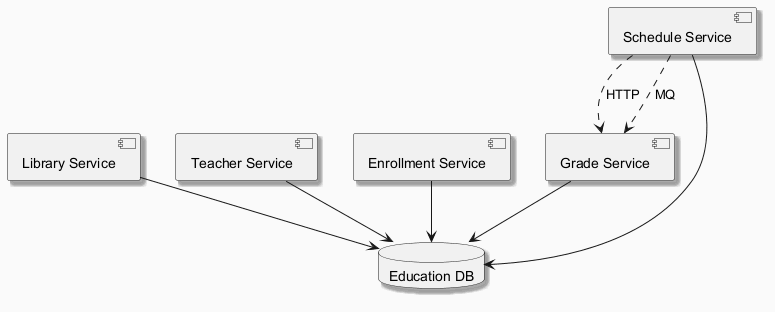

The diagram above was rendered by PlantUML. Its source (embedded in the PNG):
@startuml
skinparam backgroundColor #FAFAFA
skinparam classBackgroundColor #FFF3E0
skinparam classBorderColor #E65100
skinparam shadowing true
component "Library Service" as C_LibraryService
component "Teacher Service" as C_TeacherService
component "Enrollment Service" as C_EnrollmentService
component "Schedule Service" as C_ScheduleService
component "Grade Service" as C_GradeService
database "Education DB" as DB_education
C_LibraryService --> DB_education
C_TeacherService --> DB_education
C_EnrollmentService --> DB_education
C_ScheduleService --> DB_education
C_GradeService --> DB_education
C_ScheduleService ..> C_GradeService : HTTP
C_ScheduleService ..> C_GradeService : MQ
@enduml